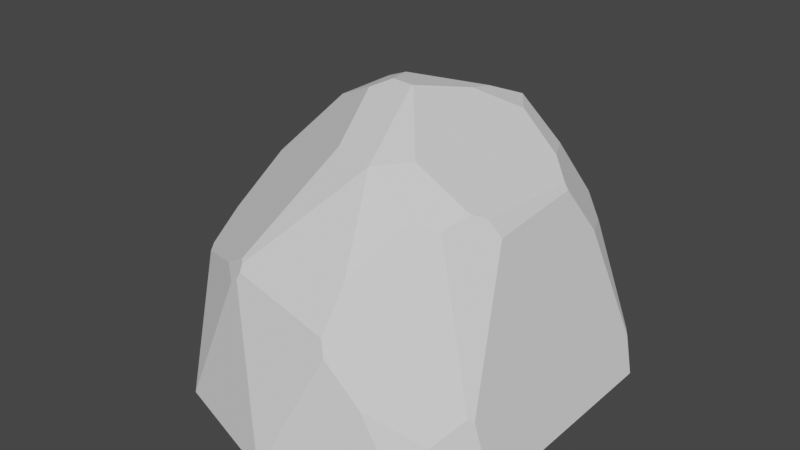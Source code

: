 # Source: rock.blend  (saved by Blender 2.92.15; exported with 4.5.12 LTS)
import bpy
from mathutils import Matrix  # noqa: F401  (used for matrix-valued properties, if any)

bpy.ops.wm.read_factory_settings(use_empty=True)
scene = bpy.context.scene
scene.name = 'Scene'

# ---- collections
col_collection = bpy.data.collections.new('Collection'); scene.collection.children.link(col_collection)

# ---- world
world_world = bpy.data.worlds.new('World'); scene.world = world_world
world_world.use_nodes = True; world_world.node_tree.nodes.clear()
_N = world_world.node_tree.nodes; _L = world_world.node_tree.links
n0 = _N.new('ShaderNodeOutputWorld'); n0.name = 'World Output'; n0.location = (300, 300)
n1 = _N.new('ShaderNodeBackground'); n1.name = 'Background'; n1.location = (10, 300)
n1.inputs[0].default_value = (0.05088, 0.05088, 0.05088, 1.0)
_L.new(n1.outputs[0], n0.inputs[0])
n0.is_active_output = True
world_world.color = (0.05088, 0.05088, 0.05088)
world_world.use_sun_shadow = False
world_world.sun_shadow_jitter_overblur = 0.0

# ---- meshes
me_icosphere = bpy.data.meshes.new('Icosphere')
me_icosphere.from_pydata([(-1.643, 1.193, 1.41), (0.6274, 1.931, 1.41), (0.0, -2.27, 0.0), (1.334, -1.836, 0.0), (-2.159, -0.7015, 0.0), (-1.334, -1.836, 0.0), (-1.334, 1.836, 0.0), (-2.159, 0.7015, 0.0), (-0.5967, 1.836, 1.658), (0.3688, -1.135, 2.683), (-0.9655, 0.7015, 2.683), (0.3688, 1.135, 2.683), (-1.608, -1.265, 1.253), (-1.695, -1.144, 1.268), (-1.749, -0.7542, 1.501), (-0.3752, -0.2726, 2.971), (-0.9655, 0.002515, 2.683), (-1.626, -0.2215, 1.981), (-0.113, -0.9784, 2.683), (0.6038, 0.8115, 2.683), (0.6038, -0.8115, 2.683), (0.2416, -2.139, 0.543), (-0.726, -2.034, 0.0), (-0.1864, -2.135, 0.5179), (0.726, -2.034, 0.0), (0.2584, 2.13, 0.5808), (-0.1998, 2.125, 0.5552), (-0.8189, 2.004, 0.0), (0.8189, 2.004, 0.0), (1.8, 1.196, 0.0), (1.8, -1.196, 0.0), (0.9017, -1.894, 0.863), (0.5352, -1.647, 1.864), (0.5131, -1.922, 1.433), (0.5681, -1.963, 1.277), (0.7973, -1.135, 2.315), (1.409, -1.606, 0.5446), (1.048, 0.7209, 2.358), (0.8301, 1.135, 2.286), (-1.781, 0.6188, 1.53), (-1.87, -0.2504, 1.606), (-1.416, 0.3744, 2.205), (-1.658, -0.1981, 1.947), (-1.976, 0.1398, 1.328), (-1.965, -0.1049, 1.41), (1.086, -0.713, 2.33), (0.06473, -0.1992, 3.071), (-0.4149, 0.3014, 2.951), (0.2408, 0.7411, 2.846), (-0.197, -0.1431, 3.057), (0.2784, 0.4294, 2.921), (0.07545, -0.1912, 3.069), (-0.5356, -1.841, 1.646), (-0.5459, -1.8, 1.712), (-0.6658, -1.836, 1.503), (-0.5857, -1.761, 1.738), (-0.8723, -1.676, 1.563), (-0.5677, -1.858, 1.577), (1.63, -1.258, 0.7297), (1.59, -1.306, 0.7661), (1.026, -0.9788, 2.216), (1.051, -0.8922, 2.248), (1.122, -0.6861, 2.304), (1.069, 1.872, 0.5294), (1.425, 1.712, 0.0), (1.295, 1.849, 0.0), (0.7811, 1.8, 1.451), (1.0, 1.465, 1.705), (1.304, 0.5451, 2.138), (1.264, 0.5446, 2.2), (1.208, -0.5706, 2.24), (1.319, -0.5136, 2.072), (1.707, 1.23, 0.3994), (1.233, 1.297, 1.513), (1.664, 1.281, 0.4371), (1.421, 0.8796, 1.633)], [], [(22, 24, 2), (1, 8, 11), (37, 38, 11, 19), (66, 1, 11, 38, 67), (11, 8, 10), (8, 0, 10), (55, 53, 9, 18), (74, 73, 75, 72), (26, 8, 1, 25), (27, 6, 8, 26), (6, 0, 8), (40, 42, 41, 39, 43, 44), (22, 2, 23), (6, 7, 0), (40, 14, 17, 42), (4, 5, 12, 13), (47, 49, 46, 51, 50, 48), (27, 26, 25, 28), (2, 21, 23), (2, 24, 21), (65, 28, 25, 1, 63), (32, 35, 9), (62, 45, 61), (52, 33, 32, 9, 53), (24, 3, 31, 34, 21), (3, 36, 31), (63, 1, 66), (7, 4, 44, 43), (10, 41, 42, 17, 16), (4, 13, 14, 40, 44), (0, 39, 41, 10), (7, 43, 39, 0), (70, 62, 61, 60, 59, 58, 71), (19, 11, 48, 50), (11, 10, 47, 48), (10, 16, 15, 49, 47), (18, 9, 46, 49, 15), (9, 20, 51, 46), (16, 17, 14, 13, 12, 56, 55, 18, 15), (5, 54, 56, 12), (5, 22, 23, 57, 54), (21, 34, 33, 52, 57, 23), (52, 53, 55, 56, 54, 57), (9, 35, 60, 61, 45, 20), (68, 69, 70, 71), (33, 34, 31, 36, 59, 60, 35, 32), (3, 30, 58, 59, 36), (6, 27, 28, 65, 64, 29, 30, 3, 24, 22, 5, 4, 7), (50, 51, 20, 45, 62, 70, 69, 37, 19), (66, 67, 73, 74, 64, 65, 63), (37, 69, 68, 75, 73, 67, 38), (71, 58, 30, 29, 72, 75, 68), (29, 64, 74, 72)])
_uv = me_icosphere.uv_layers.new(name='UVMap')
_uv.uv.foreach_set('vector', [0.4184, 0.2362, 0.8142, 0.2362, 0.8636, 0.2362, 0.4545, 0.3149, 0.3636, 0.3149, 0.4091, 0.3937, 0.5476, 0.3687, 0.5176, 0.3632, 0.5, 0.3937, 0.5259, 0.3937, 0.4695, 0.3149, 0.4545, 0.3149, 0.5, 0.3937, 0.5176, 0.3632, 0.5011, 0.3264, 0.4091, 0.3937, 0.3636, 0.3149, 0.3182, 0.3937, 0.3636, 0.3149, 0.2727, 0.3149, 0.3182, 0.3937, 0.9099, 0.321, 0.9067, 0.3191, 0.8636, 0.3937, 0.8965, 0.3937, 0.5417, 0.2569, 0.5225, 0.3146, 0.5584, 0.3218, 0.546, 0.2552, 0.3939, 0.2626, 0.3636, 0.3149, 0.4545, 0.3149, 0.4278, 0.2686, 0.3533, 0.2362, 0.3182, 0.2362, 0.3636, 0.3149, 0.3939, 0.2626, 0.3182, 0.2362, 0.2727, 0.3149, 0.3636, 0.3149, 0.1627, 0.3149, 0.169, 0.3372, 0.2061, 0.3569, 0.229, 0.3149, 0.1909, 0.2992, 0.175, 0.3031, 0.9131, 0.2362, 0.8636, 0.2362, 0.8778, 0.2608, 0.3182, 0.2362, 0.2273, 0.2362, 0.2727, 0.3149, 0.1627, 0.3149, 0.1244, 0.3149, 0.1675, 0.3398, 0.169, 0.3372, 0.1364, 0.2362, 0.04545, 0.2362, 0.08583, 0.3061, 0.09549, 0.307, 0.2014, 0.4386, 0.1725, 0.4563, 0.9011, 0.4586, 0.7344, 0.4582, 0.4338, 0.4334, 0.5158, 0.421, 0.3533, 0.2362, 0.3939, 0.2626, 0.4278, 0.2686, 0.4649, 0.2362, 0.8636, 0.2362, 0.8461, 0.2665, 0.8778, 0.2608, 0.8636, 0.2362, 0.8142, 0.2362, 0.8461, 0.2665, 0.4973, 0.2362, 0.4649, 0.2362, 0.4278, 0.2686, 0.4545, 0.3149, 0.4829, 0.2657, 0.802, 0.343, 0.7564, 0.3654, 0.7727, 0.3937, 0.7193, 0.3645, 0.7233, 0.3665, 0.734, 0.3603, 0.9046, 0.3149, 0.8267, 0.3149, 0.8344, 0.343, 0.8636, 0.3937, 0.9067, 0.3191, 0.8142, 0.2362, 0.7727, 0.2362, 0.8005, 0.2844, 0.8225, 0.3075, 0.8461, 0.2665, 0.7727, 0.2362, 0.7578, 0.2621, 0.8005, 0.2844, 0.4829, 0.2657, 0.4545, 0.3149, 0.4695, 0.3149, 0.2273, 0.2362, 0.1364, 0.2362, 0.175, 0.3031, 0.1909, 0.2992, 0.2273, 0.3937, 0.2061, 0.3569, 0.169, 0.3372, 0.1675, 0.3398, 0.182, 0.3937, 0.1364, 0.2362, 0.09549, 0.307, 0.1244, 0.3149, 0.1627, 0.3149, 0.175, 0.3031, 0.2727, 0.3149, 0.229, 0.3149, 0.2061, 0.3569, 0.2273, 0.3937, 0.2273, 0.2362, 0.1909, 0.2992, 0.229, 0.3149, 0.2727, 0.3149, 0.7039, 0.3597, 0.7193, 0.3645, 0.734, 0.3603, 0.7395, 0.3578, 0.7352, 0.2726, 0.7311, 0.2708, 0.6916, 0.3487, 0.5259, 0.3937, 0.5, 0.3937, 0.5158, 0.421, 0.5335, 0.4334, 0.4091, 0.3937, 0.3182, 0.3937, 0.3441, 0.4386, 0.3933, 0.421, 0.2273, 0.3937, 0.182, 0.3937, 0.1642, 0.4418, 0.1725, 0.4563, 0.2014, 0.4386, 0.8965, 0.3937, 0.8636, 0.3937, 0.9011, 0.4586, 0.9184, 0.4563, 0.9268, 0.4418, 0.7727, 0.3937, 0.7468, 0.3937, 0.7344, 0.4582, 0.7352, 0.4586, 0.182, 0.3937, 0.1675, 0.3398, 0.1244, 0.3149, 0.09549, 0.307, 0.9949, 0.3061, 0.9327, 0.3134, 0.9099, 0.321, 0.8965, 0.3937, 0.1642, 0.4418, 0.9545, 0.2362, 0.9134, 0.3075, 0.9327, 0.3134, 0.9949, 0.3061, 0.9545, 0.2362, 0.9131, 0.2362, 0.8778, 0.2608, 0.9069, 0.3111, 0.9134, 0.3075, 0.8461, 0.2665, 0.8225, 0.3075, 0.8267, 0.3149, 0.9046, 0.3149, 0.9069, 0.3111, 0.8778, 0.2608, 0.9046, 0.3149, 0.9067, 0.3191, 0.9099, 0.321, 0.9327, 0.3134, 0.9134, 0.3075, 0.9069, 0.3111, 0.7727, 0.3937, 0.7564, 0.3654, 0.7395, 0.3578, 0.734, 0.3603, 0.7233, 0.3665, 0.7468, 0.3937, 0.5756, 0.3524, 0.5732, 0.3566, 0.7039, 0.3597, 0.6916, 0.3487, 0.8267, 0.3149, 0.8225, 0.3075, 0.8005, 0.2844, 0.7578, 0.2621, 0.7352, 0.2726, 0.7395, 0.3578, 0.7564, 0.3654, 0.8344, 0.343, 0.7727, 0.2362, 0.7214, 0.2362, 0.7311, 0.2708, 0.7352, 0.2726, 0.7578, 0.2621, 0.3182, 0.2362, 0.3533, 0.2362, 0.4649, 0.2362, 0.4973, 0.2362, 0.51, 0.2362, 0.5513, 0.2362, 0.7214, 0.2362, 0.7727, 0.2362, 0.8142, 0.2362, 0.4184, 0.2362, 0.04545, 0.2362, 0.1364, 0.2362, 0.2273, 0.2362, 0.4338, 0.4334, 0.8963, 0.4582, 0.7468, 0.3937, 0.7233, 0.3665, 0.7193, 0.3645, 0.7039, 0.3597, 0.5732, 0.3566, 0.5476, 0.3687, 0.5259, 0.3937, 0.4695, 0.3149, 0.5011, 0.3264, 0.5225, 0.3146, 0.5417, 0.2569, 0.51, 0.2362, 0.4973, 0.2362, 0.4829, 0.2657, 0.5476, 0.3687, 0.5732, 0.3566, 0.5756, 0.3524, 0.5584, 0.3218, 0.5225, 0.3146, 0.5011, 0.3264, 0.5176, 0.3632, 0.6916, 0.3487, 0.7311, 0.2708, 0.7214, 0.2362, 0.5513, 0.2362, 0.546, 0.2552, 0.5584, 0.3218, 0.5756, 0.3524, 0.5513, 0.2362, 0.51, 0.2362, 0.5417, 0.2569, 0.546, 0.2552])
me_icosphere.use_remesh_fix_poles = True
me_icosphere.use_remesh_preserve_attributes = False
me_icosphere.use_mirror_vertex_groups = False
me_icosphere.update()

# ---- objects
ob_icosphere = bpy.data.objects.new('Icosphere', me_icosphere)

# ---- transforms, parenting, visibility, modifiers, constraints
ob_icosphere.location = (0.0, 0.0, 0.0)
ob_icosphere.lineart.crease_threshold = 0.0

# ---- collection membership
col_collection.objects.link(ob_icosphere)

# ---- scene / render settings (as saved in the file)
scene.frame_start = 1; scene.frame_end = 250; scene.frame_set(1)
scene.render.engine = 'BLENDER_EEVEE_NEXT'
scene.cycles.use_denoising = False
scene.cycles.samples = 128
scene.cycles.sampling_pattern = 'TABULATED_SOBOL'
scene.cycles.use_adaptive_sampling = False
scene.cycles.use_light_tree = False
scene.view_settings.view_transform = 'Filmic'
bpy.context.view_layer.update()

# ---- added for rendering (the .blend has no active camera and no usable light): camera, sun
cam_auto = bpy.data.cameras.new('AutoCamera')
cam_auto.lens = 50.0
cam_auto.sensor_width = 36.0
cam_auto.clip_end = 1000.0
ob_auto_camera = bpy.data.objects.new('AutoCamera', cam_auto)
scene.collection.objects.link(ob_auto_camera)
ob_auto_camera.location = (5.98973, -7.47311, 6.47097)
ob_auto_camera.rotation_euler = (1.09748, -7.21219e-08, 0.694738)
scene.camera = ob_auto_camera
light_auto_sun = bpy.data.lights.new('AutoSun', 'SUN')
light_auto_sun.energy = 3.0
light_auto_sun.angle = 0.0523599
ob_auto_sun = bpy.data.objects.new('AutoSun', light_auto_sun)
scene.collection.objects.link(ob_auto_sun)
ob_auto_sun.rotation_euler = (0.872665, 0.174533, 0.523599)
bpy.context.view_layer.update()
